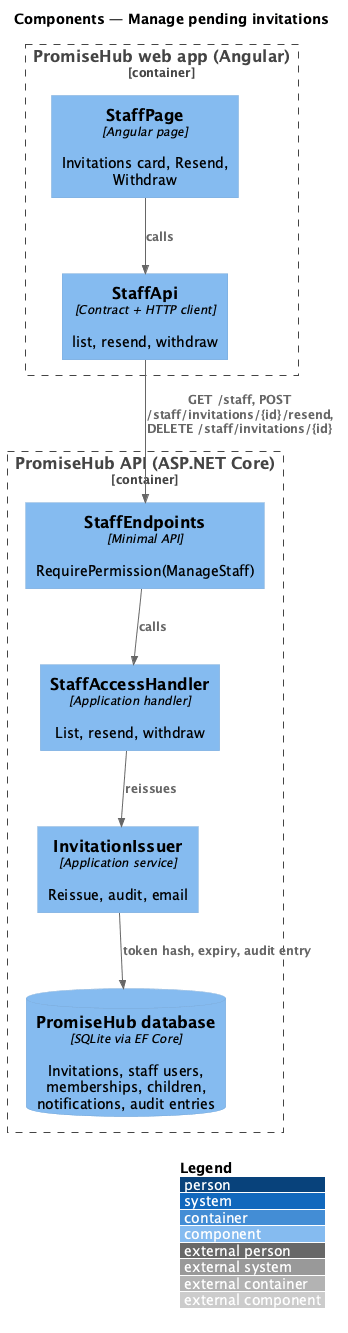

The diagram above was rendered by PlantUML. Its source (embedded in the PNG):
@startuml
!include <C4/C4_Component>
LAYOUT_WITH_LEGEND()
title Components — Manage pending invitations
Container_Boundary(web, "PromiseHub web app (Angular)") {
  Component(page, "StaffPage", "Angular page", "Invitations card, Resend, Withdraw")
  Component(sapi, "StaffApi", "Contract + HTTP client", "list, resend, withdraw")
}
Container_Boundary(api, "PromiseHub API (ASP.NET Core)") {
  Component(ep, "StaffEndpoints", "Minimal API", "RequirePermission(ManageStaff)")
  Component(sh, "StaffAccessHandler", "Application handler", "List, resend, withdraw")
  Component(iss, "InvitationIssuer", "Application service", "Reissue, audit, email")
  ComponentDb(db, "PromiseHub database", "SQLite via EF Core", "Invitations, staff users, memberships, children, notifications, audit entries")
}
Rel(page, sapi, "calls")
Rel(sapi, ep, "GET /staff, POST /staff/invitations/{id}/resend, DELETE /staff/invitations/{id}")
Rel(ep, sh, "calls")
Rel(sh, iss, "reissues")
Rel(iss, db, "token hash, expiry, audit entry")
@enduml